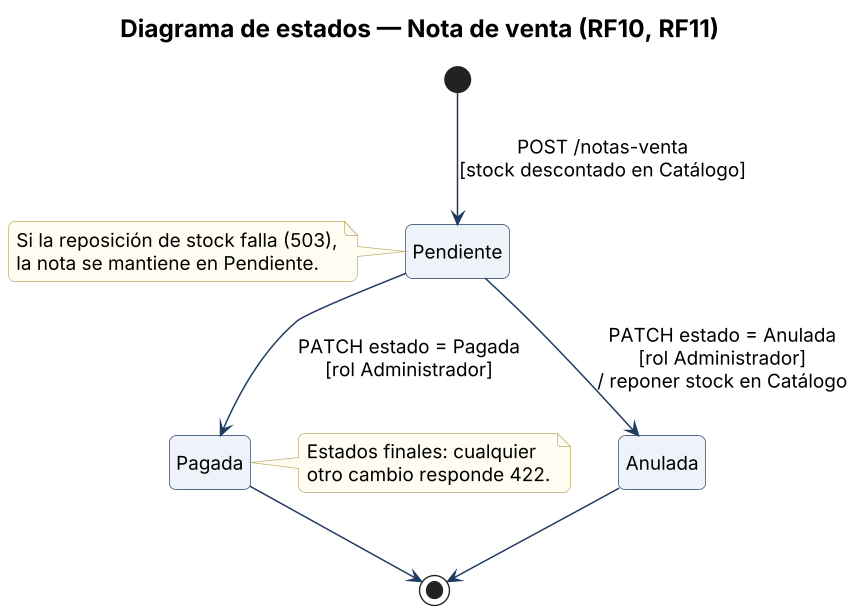

The diagram above was rendered by PlantUML. Its source (embedded in the PNG):
@startuml estados-nota-venta
skinparamlocked dpi 130
skinparam defaultFontName "Times New Roman"
skinparam defaultFontSize 14
skinparam titleFontSize 18
skinparam shadowing false
skinparam roundCorner 10
skinparam ArrowColor #1F3A5F
skinparam ArrowThickness 1.1
skinparam class {
  BackgroundColor #EEF3F9
  BorderColor #1F3A5F
  HeaderBackgroundColor #DCE3EC
}
skinparam entity {
  BackgroundColor #EEF3F9
  BorderColor #1F3A5F
}
skinparam package {
  BorderColor #7A8A9E
  BackgroundColor #FAFBFD
}
skinparam note {
  BackgroundColor #FFFDF2
  BorderColor #B8A86A
}
skinparam sequence {
  ParticipantBackgroundColor #EEF3F9
  ParticipantBorderColor #1F3A5F
  LifeLineBorderColor #7A8A9E
  ActorBorderColor #1F3A5F
  GroupBorderColor #7A8A9E
}
skinparam state {
  BackgroundColor #EEF3F9
  BorderColor #1F3A5F
}
skinparam database {
  BackgroundColor #FFF4E8
  BorderColor #E07B1A
}
skinparam node {
  BackgroundColor #FAFBFD
  BorderColor #1F3A5F
}
title Diagrama de estados — Nota de venta (RF10, RF11)
hide empty description

[*] --> Pendiente : POST /notas-venta\n[stock descontado en Catálogo]
Pendiente --> Pagada : PATCH estado = Pagada\n[rol Administrador]
Pendiente --> Anulada : PATCH estado = Anulada\n[rol Administrador]\n/ reponer stock en Catálogo
Pagada --> [*]
Anulada --> [*]

note right of Pagada
  Estados finales: cualquier
  otro cambio responde 422.
end note
note left of Pendiente
  Si la reposición de stock falla (503),
  la nota se mantiene en Pendiente.
end note
@enduml